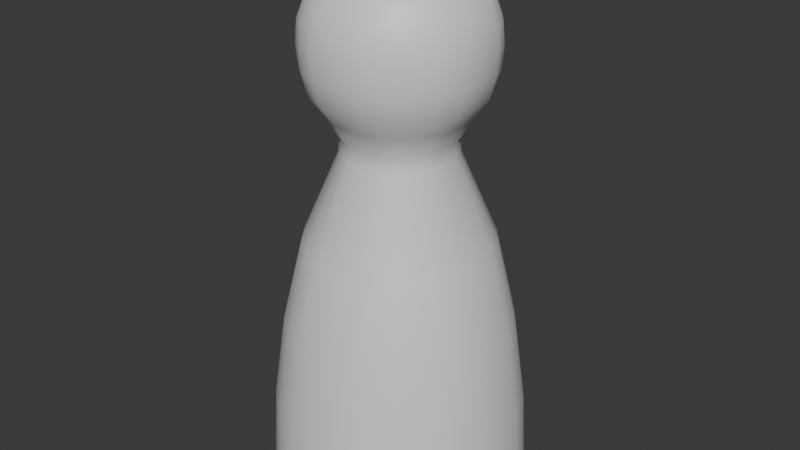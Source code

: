 # Source: PieceDefault.blend  (saved by Blender 5.0.118; exported with 4.5.12 LTS)
import bpy
from mathutils import Matrix  # noqa: F401  (used for matrix-valued properties, if any)

bpy.ops.wm.read_factory_settings(use_empty=True)
scene = bpy.context.scene
scene.name = 'Scene'

# ---- collections
col_collection = bpy.data.collections.new('Collection'); scene.collection.children.link(col_collection)

# ---- materials (node trees are filled in below, after node groups)
mat_material = bpy.data.materials.new('Material')
mat_material.alpha_threshold = 0.0
mat_material.use_backface_culling_lightprobe_volume = False
mat_material.roughness = 0.5
mat_material.line_color = (0.0, 0.0, 0.0, 1.0)

# ---- node groups
ng_smooth_by_angle = bpy.data.node_groups.new('Smooth by Angle', 'GeometryNodeTree')
_s = ng_smooth_by_angle.interface.new_socket(name='Mesh', in_out='OUTPUT', socket_type='NodeSocketGeometry')
_s = ng_smooth_by_angle.interface.new_socket(name='Mesh', in_out='INPUT', socket_type='NodeSocketGeometry')
_s = ng_smooth_by_angle.interface.new_socket(name='Angle', in_out='INPUT', socket_type='NodeSocketFloat')
_s.subtype = 'ANGLE'
_s.default_value = 0.5236
_s.min_value = 0.0
_s.max_value = 3.142
_s.description = 'Maximum face angle for smooth edges'
_s = ng_smooth_by_angle.interface.new_socket(name='Ignore Sharpness', in_out='INPUT', socket_type='NodeSocketBool')
_s.force_non_field = True
ng_smooth_by_angle.is_modifier = True
_N = ng_smooth_by_angle.nodes; _L = ng_smooth_by_angle.links
n0 = _N.new('GeometryNodeSetShadeSmooth'); n0.name = 'Set Shade Smooth'; n0.location = (120, -80)
n0.domain = 'EDGE'
n1 = _N.new('GeometryNodeSetShadeSmooth'); n1.name = 'Set Shade Smooth.001'; n1.location = (300, -80)
n2 = _N.new('NodeGroupOutput'); n2.name = 'Group Output'; n2.location = (480, -80)
n3 = _N.new('GeometryNodeInputMeshEdgeAngle'); n3.name = 'Edge Angle'; n3.location = (-440, -240)
n4 = _N.new('NodeGroupInput'); n4.name = 'Group Input'; n4.location = (-80, -80)
n5 = _N.new('GeometryNodeInputEdgeSmooth'); n5.name = 'Is Edge Smooth'; n5.location = (-260, -120)
n6 = _N.new('GeometryNodeInputShadeSmooth'); n6.name = 'Is Shade Smooth'; n6.location = (-440, -397)
n7 = _N.new('FunctionNodeCompare'); n7.name = 'Compare'; n7.location = (-260, -260)
n7.operation = 'LESS_EQUAL'
n7.inputs[6].default_value = (0.0, 0.0, 0.0, 0.0)
n7.inputs[7].default_value = (0.0, 0.0, 0.0, 0.0)
n8 = _N.new('FunctionNodeBooleanMath'); n8.name = 'Boolean Math.001'; n8.location = (-80, -260)
n9 = _N.new('NodeGroupInput'); n9.name = 'Group Input.001'; n9.location = (-440, -329)
n10 = _N.new('NodeGroupInput'); n10.name = 'Group Input.002'; n10.location = (-259, -189)
n11 = _N.new('FunctionNodeBooleanMath'); n11.name = 'Boolean Math'; n11.location = (-80, -149)
n11.operation = 'OR'
n12 = _N.new('FunctionNodeBooleanMath'); n12.name = 'Boolean Math.002'; n12.location = (-260, -380)
n12.operation = 'OR'
n13 = _N.new('NodeGroupInput'); n13.name = 'Group Input.003'; n13.location = (-440, -460)
_L.new(n3.outputs[0], n7.inputs[0])
_L.new(n1.outputs[0], n2.inputs[0])
_L.new(n9.outputs[1], n7.inputs[1])
_L.new(n7.outputs[0], n8.inputs[0])
_L.new(n4.outputs[0], n0.inputs[0])
_L.new(n0.outputs[0], n1.inputs[0])
_L.new(n8.outputs[0], n0.inputs[2])
_L.new(n10.outputs[2], n11.inputs[1])
_L.new(n5.outputs[0], n11.inputs[0])
_L.new(n11.outputs[0], n0.inputs[1])
_L.new(n13.outputs[2], n12.inputs[1])
_L.new(n6.outputs[0], n12.inputs[0])
_L.new(n12.outputs[0], n8.inputs[1])
n2.is_active_output = True

# ---- material node trees
mat_material.use_nodes = True; mat_material.node_tree.nodes.clear()
_N = mat_material.node_tree.nodes; _L = mat_material.node_tree.links
n0 = _N.new('ShaderNodeOutputMaterial'); n0.name = 'Material Output'; n0.location = (200, 100)
n1 = _N.new('ShaderNodeBsdfPrincipled'); n1.name = 'Principled BSDF'; n1.location = (-200, 100)
_L.new(n1.outputs[0], n0.inputs[0])
n0.is_active_output = True

# ---- world
world_world = bpy.data.worlds.new('World'); scene.world = world_world
world_world.use_nodes = True; world_world.node_tree.nodes.clear()
_N = world_world.node_tree.nodes; _L = world_world.node_tree.links
n0 = _N.new('ShaderNodeOutputWorld'); n0.name = 'World Output'; n0.location = (200, 100)
n1 = _N.new('ShaderNodeBackground'); n1.name = 'Background'; n1.location = (-200, 100)
n1.inputs[0].default_value = (0.05088, 0.05088, 0.05088, 1.0)
_L.new(n1.outputs[0], n0.inputs[0])
n0.is_active_output = True
world_world.color = (0.05088, 0.05088, 0.05088)
world_world.sun_shadow_jitter_overblur = 0.0

# ---- meshes
me_cube = bpy.data.meshes.new('Cube')
me_cube.from_pydata([(0.0, 0.1045, 2.547), (0.0, 0.5553, 0.0), (-0.07821, 0.2919, 2.444), (-0.1098, 0.4098, 2.237), (0.0, 0.2566, 1.638), (0.0, 0.0, 2.547), (-0.0998, 0.3724, 2.34), (0.0, 0.0, 0.0), (0.0, 0.2566, 1.722), (-0.08479, 0.3164, 1.825), (0.0, 0.4232, 2.134), (-0.1102, 0.4113, 2.031), (0.0, 0.529, 0.8192), (-0.1037, 0.3869, 1.928), (0.0, 0.4312, 1.229), (0.0, 0.0, 0.0365), (-0.1594, 0.595, 0.0365), (0.0, 0.5867, 0.4096), (-0.1544, 0.5763, 0.4096), (0.0, 0.606, 0.0365), (0.0, 0.0, 0.0365), (-0.1142, 0.4262, 1.229), (0.0, 0.3905, 1.928), (-0.1395, 0.5206, 0.8192), (0.0, 0.4158, 2.031), (-0.1121, 0.4185, 2.134), (0.0, 0.3176, 1.825), (-0.06899, 0.2575, 1.722), (0.0, 0.3756, 2.34), (0.0, 0.0, 0.0), (0.0, 0.0, 2.547), (0.0, 0.4143, 2.237), (-0.06899, 0.2575, 1.638), (0.0, 0.2922, 2.444), (-0.1463, 0.546, 0.0), (-0.02964, 0.1106, 2.547), (-0.1511, 0.2617, 2.444), (-0.2122, 0.3675, 2.237), (-0.1928, 0.3339, 2.34), (-0.1638, 0.2837, 1.825), (-0.2129, 0.3688, 2.031), (-0.2003, 0.3469, 1.928), (0.0, 0.0, 0.0365), (-0.308, 0.5335, 0.0365), (-0.2983, 0.5167, 0.4096), (-0.2206, 0.3821, 1.229), (-0.2695, 0.4668, 0.8192), (-0.2166, 0.3752, 2.134), (-0.1333, 0.2309, 1.722), (0.0, 0.0, 0.0), (0.0, 0.0, 2.547), (-0.1333, 0.2309, 1.638), (-0.2826, 0.4895, 0.0), (-0.05727, 0.09919, 2.547), (-0.2137, 0.2137, 2.444), (-0.3, 0.3, 2.237), (-0.2726, 0.2726, 2.34), (-0.2316, 0.2316, 1.825), (-0.3011, 0.3011, 2.031), (-0.2832, 0.2832, 1.928), (0.0, 0.0, 0.0365), (-0.4356, 0.4356, 0.0365), (-0.4219, 0.4219, 0.4096), (-0.312, 0.312, 1.229), (-0.3811, 0.3811, 0.8192), (-0.3063, 0.3063, 2.134), (-0.1885, 0.1885, 1.722), (0.0, 0.0, 0.0), (0.0, 0.0, 2.547), (-0.1885, 0.1885, 1.638), (-0.3997, 0.3997, 0.0), (-0.08099, 0.08099, 2.547), (-0.2617, 0.1511, 2.444), (-0.3675, 0.2122, 2.237), (-0.3339, 0.1928, 2.34), (-0.2837, 0.1638, 1.825), (-0.3688, 0.2129, 2.031), (-0.3469, 0.2003, 1.928), (0.0, 0.0, 0.0365), (-0.5335, 0.308, 0.0365), (-0.5167, 0.2983, 0.4096), (-0.3821, 0.2206, 1.229), (-0.4668, 0.2695, 0.8192), (-0.3752, 0.2166, 2.134), (-0.2309, 0.1333, 1.722), (0.0, 0.0, 0.0), (0.0, 0.0, 2.547), (-0.2309, 0.1333, 1.638), (-0.4895, 0.2826, 0.0), (-0.09919, 0.05727, 2.547), (-0.2919, 0.07821, 2.444), (-0.4098, 0.1098, 2.237), (-0.3724, 0.0998, 2.34), (-0.3164, 0.08479, 1.825), (-0.4113, 0.1102, 2.031), (-0.3869, 0.1037, 1.928), (0.0, 0.0, 0.0365), (-0.595, 0.1594, 0.0365), (-0.5763, 0.1544, 0.4096), (-0.4262, 0.1142, 1.229), (-0.5206, 0.1395, 0.8192), (-0.4185, 0.1121, 2.134), (-0.2575, 0.06899, 1.722), (0.0, 0.0, 0.0), (0.0, 0.0, 2.547), (-0.2575, 0.06899, 1.638), (-0.546, 0.1463, 0.0), (-0.1106, 0.02964, 2.547), (-0.2922, 1.49e-08, 2.444), (-0.4143, 1.49e-08, 2.237), (-0.3756, 0.0, 2.34), (-0.3176, 0.0, 1.825), (-0.4158, 7.451e-09, 2.031), (-0.3905, -2.235e-08, 1.928), (0.0, 0.0, 0.0365), (-0.606, 0.0, 0.0365), (-0.5867, 0.0, 0.4096), (-0.4312, 0.0, 1.229), (-0.529, -4.47e-08, 0.8192), (-0.4232, 7.451e-09, 2.134), (-0.2566, -7.451e-09, 1.722), (0.0, 0.0, 0.0), (0.0, 0.0, 2.547), (-0.2566, -7.451e-09, 1.638), (-0.5553, -4.47e-08, 0.0), (-0.1045, 0.0, 2.547), (-0.0559, 0.2086, 2.506), (0.0, 0.2045, 2.506), (-0.108, 0.187, 2.506), (-0.1527, 0.1527, 2.506), (-0.187, 0.108, 2.506), (-0.2086, 0.0559, 2.506), (-0.2045, 6.719e-09, 2.506)], [(19, 20), (115, 114)], [(14, 21, 32, 4), (10, 25, 3, 31), (31, 3, 6, 28), (7, 29, 34, 1), (0, 35, 30, 5), (4, 32, 27, 8), (12, 23, 21, 14), (13, 41, 40, 11), (35, 53, 50, 30), (21, 45, 51, 32), (11, 40, 47, 25), (18, 44, 46, 23), (126, 128, 53, 35), (32, 51, 48, 27), (15, 42, 49, 29), (26, 9, 13, 22), (34, 52, 43, 16), (17, 18, 23, 12), (22, 13, 11, 24), (19, 16, 18, 17), (24, 11, 25, 10), (28, 6, 2, 33), (1, 34, 16, 19), (127, 126, 35, 0), (20, 15, 29, 7), (8, 27, 9, 26), (51, 69, 66, 48), (41, 59, 58, 40), (52, 70, 61, 43), (40, 58, 65, 47), (46, 64, 63, 45), (128, 129, 71, 53), (38, 56, 54, 36), (48, 66, 57, 39), (53, 71, 68, 50), (39, 57, 59, 41), (9, 39, 41, 13), (27, 48, 39, 9), (25, 47, 37, 3), (16, 43, 44, 18), (6, 38, 36, 2), (29, 49, 52, 34), (23, 46, 45, 21), (3, 37, 38, 6), (60, 78, 85, 67), (62, 80, 82, 64), (67, 85, 88, 70), (55, 73, 74, 56), (65, 83, 73, 55), (61, 79, 80, 62), (45, 63, 69, 51), (43, 61, 62, 44), (47, 65, 55, 37), (37, 55, 56, 38), (49, 67, 70, 52), (44, 62, 64, 46), (42, 60, 67, 49), (81, 99, 105, 87), (87, 105, 102, 84), (77, 95, 94, 76), (88, 106, 97, 79), (76, 94, 101, 83), (82, 100, 99, 81), (130, 131, 107, 89), (74, 92, 90, 72), (84, 102, 93, 75), (57, 75, 77, 59), (71, 89, 86, 68), (66, 84, 75, 57), (56, 74, 72, 54), (129, 130, 89, 71), (64, 82, 81, 63), (58, 76, 83, 65), (70, 88, 79, 61), (59, 77, 76, 58), (69, 87, 84, 66), (63, 81, 87, 69), (107, 125, 122, 104), (93, 111, 113, 95), (96, 114, 121, 103), (98, 116, 118, 100), (103, 121, 124, 106), (91, 109, 110, 92), (101, 119, 109, 91), (97, 115, 116, 98), (79, 97, 98, 80), (83, 101, 91, 73), (73, 91, 92, 74), (85, 103, 106, 88), (80, 98, 100, 82), (78, 96, 103, 85), (75, 93, 95, 77), (89, 107, 104, 86), (102, 120, 111, 93), (92, 110, 108, 90), (131, 132, 125, 107), (100, 118, 117, 99), (94, 112, 119, 101), (106, 124, 115, 97), (95, 113, 112, 94), (105, 123, 120, 102), (99, 117, 123, 105), (90, 108, 132, 131), (54, 72, 130, 129), (72, 90, 131, 130), (36, 54, 129, 128), (33, 2, 126, 127), (2, 36, 128, 126)])
me_cube.polygons.foreach_set('use_smooth', [True] * 108)
_uv = me_cube.uv_layers.new(name='UVMap')
_uv.uv.foreach_set('vector', [0.4956, 0.5, 0.4956, 0.5, 0.5358, 0.5, 0.5358, 0.5, 0.5845, 0.5, 0.5845, 0.5, 0.5946, 0.5, 0.5946, 0.5, 0.5946, 0.5, 0.5946, 0.5, 0.6048, 0.5, 0.6048, 0.5, 0.375, 0.625, 0.375, 0.625, 0.375, 0.5, 0.375, 0.5, 0.625, 0.5, 0.625, 0.5, 0.625, 0.625, 0.625, 0.625, 0.5358, 0.5, 0.5358, 0.5, 0.5441, 0.5, 0.5441, 0.5, 0.4554, 0.5, 0.4554, 0.5, 0.4956, 0.5, 0.4956, 0.5, 0.5643, 0.5, 0.5643, 0.5, 0.5744, 0.5, 0.5744, 0.5, 0.625, 0.5, 0.625, 0.5, 0.625, 0.625, 0.625, 0.625, 0.4956, 0.5, 0.4956, 0.5, 0.5358, 0.5, 0.5358, 0.5, 0.5744, 0.5, 0.5744, 0.5, 0.5845, 0.5, 0.5845, 0.5, 0.4152, 0.5, 0.4152, 0.5, 0.4554, 0.5, 0.4554, 0.5, 0.621, 0.5, 0.621, 0.5, 0.625, 0.5, 0.625, 0.5, 0.5358, 0.5, 0.5358, 0.5, 0.5441, 0.5, 0.5441, 0.5, 0.3786, 0.625, 0.3786, 0.625, 0.375, 0.625, 0.375, 0.625, 0.5542, 0.5, 0.5542, 0.5, 0.5643, 0.5, 0.5643, 0.5, 0.375, 0.5, 0.375, 0.5, 0.3786, 0.5, 0.3786, 0.5, 0.4152, 0.5, 0.4152, 0.5, 0.4554, 0.5, 0.4554, 0.5, 0.5643, 0.5, 0.5643, 0.5, 0.5744, 0.5, 0.5744, 0.5, 0.3786, 0.5, 0.3786, 0.5, 0.4152, 0.5, 0.4152, 0.5, 0.5744, 0.5, 0.5744, 0.5, 0.5845, 0.5, 0.5845, 0.5, 0.6048, 0.5, 0.6048, 0.5, 0.6149, 0.5, 0.6149, 0.5, 0.375, 0.5, 0.375, 0.5, 0.3786, 0.5, 0.3786, 0.5, 0.621, 0.5, 0.621, 0.5, 0.625, 0.5, 0.625, 0.5, 0.3786, 0.625, 0.3786, 0.625, 0.375, 0.625, 0.375, 0.625, 0.5441, 0.5, 0.5441, 0.5, 0.5542, 0.5, 0.5542, 0.5, 0.5358, 0.5, 0.5358, 0.5, 0.5441, 0.5, 0.5441, 0.5, 0.5643, 0.5, 0.5643, 0.5, 0.5744, 0.5, 0.5744, 0.5, 0.375, 0.5, 0.375, 0.5, 0.3786, 0.5, 0.3786, 0.5, 0.5744, 0.5, 0.5744, 0.5, 0.5845, 0.5, 0.5845, 0.5, 0.4554, 0.5, 0.4554, 0.5, 0.4956, 0.5, 0.4956, 0.5, 0.621, 0.5, 0.621, 0.5, 0.625, 0.5, 0.625, 0.5, 0.6048, 0.5, 0.6048, 0.5, 0.6149, 0.5, 0.6149, 0.5, 0.5441, 0.5, 0.5441, 0.5, 0.5542, 0.5, 0.5542, 0.5, 0.625, 0.5, 0.625, 0.5, 0.625, 0.625, 0.625, 0.625, 0.5542, 0.5, 0.5542, 0.5, 0.5643, 0.5, 0.5643, 0.5, 0.5542, 0.5, 0.5542, 0.5, 0.5643, 0.5, 0.5643, 0.5, 0.5441, 0.5, 0.5441, 0.5, 0.5542, 0.5, 0.5542, 0.5, 0.5845, 0.5, 0.5845, 0.5, 0.5946, 0.5, 0.5946, 0.5, 0.3786, 0.5, 0.3786, 0.5, 0.4152, 0.5, 0.4152, 0.5, 0.6048, 0.5, 0.6048, 0.5, 0.6149, 0.5, 0.6149, 0.5, 0.375, 0.625, 0.375, 0.625, 0.375, 0.5, 0.375, 0.5, 0.4554, 0.5, 0.4554, 0.5, 0.4956, 0.5, 0.4956, 0.5, 0.5946, 0.5, 0.5946, 0.5, 0.6048, 0.5, 0.6048, 0.5, 0.3786, 0.625, 0.3786, 0.625, 0.375, 0.625, 0.375, 0.625, 0.4152, 0.5, 0.4152, 0.5, 0.4554, 0.5, 0.4554, 0.5, 0.375, 0.625, 0.375, 0.625, 0.375, 0.5, 0.375, 0.5, 0.5946, 0.5, 0.5946, 0.5, 0.6048, 0.5, 0.6048, 0.5, 0.5845, 0.5, 0.5845, 0.5, 0.5946, 0.5, 0.5946, 0.5, 0.3786, 0.5, 0.3786, 0.5, 0.4152, 0.5, 0.4152, 0.5, 0.4956, 0.5, 0.4956, 0.5, 0.5358, 0.5, 0.5358, 0.5, 0.3786, 0.5, 0.3786, 0.5, 0.4152, 0.5, 0.4152, 0.5, 0.5845, 0.5, 0.5845, 0.5, 0.5946, 0.5, 0.5946, 0.5, 0.5946, 0.5, 0.5946, 0.5, 0.6048, 0.5, 0.6048, 0.5, 0.375, 0.625, 0.375, 0.625, 0.375, 0.5, 0.375, 0.5, 0.4152, 0.5, 0.4152, 0.5, 0.4554, 0.5, 0.4554, 0.5, 0.3786, 0.625, 0.3786, 0.625, 0.375, 0.625, 0.375, 0.625, 0.4956, 0.5, 0.4956, 0.5, 0.5358, 0.5, 0.5358, 0.5, 0.5358, 0.5, 0.5358, 0.5, 0.5441, 0.5, 0.5441, 0.5, 0.5643, 0.5, 0.5643, 0.5, 0.5744, 0.5, 0.5744, 0.5, 0.375, 0.5, 0.375, 0.5, 0.3786, 0.5, 0.3786, 0.5, 0.5744, 0.5, 0.5744, 0.5, 0.5845, 0.5, 0.5845, 0.5, 0.4554, 0.5, 0.4554, 0.5, 0.4956, 0.5, 0.4956, 0.5, 0.621, 0.5, 0.621, 0.5, 0.625, 0.5, 0.625, 0.5, 0.6048, 0.5, 0.6048, 0.5, 0.6149, 0.5, 0.6149, 0.5, 0.5441, 0.5, 0.5441, 0.5, 0.5542, 0.5, 0.5542, 0.5, 0.5542, 0.5, 0.5542, 0.5, 0.5643, 0.5, 0.5643, 0.5, 0.625, 0.5, 0.625, 0.5, 0.625, 0.625, 0.625, 0.625, 0.5441, 0.5, 0.5441, 0.5, 0.5542, 0.5, 0.5542, 0.5, 0.6048, 0.5, 0.6048, 0.5, 0.6149, 0.5, 0.6149, 0.5, 0.621, 0.5, 0.621, 0.5, 0.625, 0.5, 0.625, 0.5, 0.4554, 0.5, 0.4554, 0.5, 0.4956, 0.5, 0.4956, 0.5, 0.5744, 0.5, 0.5744, 0.5, 0.5845, 0.5, 0.5845, 0.5, 0.375, 0.5, 0.375, 0.5, 0.3786, 0.5, 0.3786, 0.5, 0.5643, 0.5, 0.5643, 0.5, 0.5744, 0.5, 0.5744, 0.5, 0.5358, 0.5, 0.5358, 0.5, 0.5441, 0.5, 0.5441, 0.5, 0.4956, 0.5, 0.4956, 0.5, 0.5358, 0.5, 0.5358, 0.5, 0.625, 0.5, 0.625, 0.5, 0.625, 0.625, 0.625, 0.625, 0.5542, 0.5, 0.5542, 0.5, 0.5643, 0.5, 0.5643, 0.5, 0.3786, 0.625, 0.3786, 0.625, 0.375, 0.625, 0.375, 0.625, 0.4152, 0.5, 0.4152, 0.5, 0.4554, 0.5, 0.4554, 0.5, 0.375, 0.625, 0.375, 0.625, 0.375, 0.5, 0.375, 0.5, 0.5946, 0.5, 0.5946, 0.5, 0.6048, 0.5, 0.6048, 0.5, 0.5845, 0.5, 0.5845, 0.5, 0.5946, 0.5, 0.5946, 0.5, 0.3786, 0.5, 0.3786, 0.5, 0.4152, 0.5, 0.4152, 0.5, 0.3786, 0.5, 0.3786, 0.5, 0.4152, 0.5, 0.4152, 0.5, 0.5845, 0.5, 0.5845, 0.5, 0.5946, 0.5, 0.5946, 0.5, 0.5946, 0.5, 0.5946, 0.5, 0.6048, 0.5, 0.6048, 0.5, 0.375, 0.625, 0.375, 0.625, 0.375, 0.5, 0.375, 0.5, 0.4152, 0.5, 0.4152, 0.5, 0.4554, 0.5, 0.4554, 0.5, 0.3786, 0.625, 0.3786, 0.625, 0.375, 0.625, 0.375, 0.625, 0.5542, 0.5, 0.5542, 0.5, 0.5643, 0.5, 0.5643, 0.5, 0.625, 0.5, 0.625, 0.5, 0.625, 0.625, 0.625, 0.625, 0.5441, 0.5, 0.5441, 0.5, 0.5542, 0.5, 0.5542, 0.5, 0.6048, 0.5, 0.6048, 0.5, 0.6149, 0.5, 0.6149, 0.5, 0.621, 0.5, 0.621, 0.5, 0.625, 0.5, 0.625, 0.5, 0.4554, 0.5, 0.4554, 0.5, 0.4956, 0.5, 0.4956, 0.5, 0.5744, 0.5, 0.5744, 0.5, 0.5845, 0.5, 0.5845, 0.5, 0.375, 0.5, 0.375, 0.5, 0.3786, 0.5, 0.3786, 0.5, 0.5643, 0.5, 0.5643, 0.5, 0.5744, 0.5, 0.5744, 0.5, 0.5358, 0.5, 0.5358, 0.5, 0.5441, 0.5, 0.5441, 0.5, 0.4956, 0.5, 0.4956, 0.5, 0.5358, 0.5, 0.5358, 0.5, 0.6149, 0.5, 0.6149, 0.5, 0.621, 0.5, 0.621, 0.5, 0.6149, 0.5, 0.6149, 0.5, 0.621, 0.5, 0.621, 0.5, 0.6149, 0.5, 0.6149, 0.5, 0.621, 0.5, 0.621, 0.5, 0.6149, 0.5, 0.6149, 0.5, 0.621, 0.5, 0.621, 0.5, 0.6149, 0.5, 0.6149, 0.5, 0.621, 0.5, 0.621, 0.5, 0.6149, 0.5, 0.6149, 0.5, 0.621, 0.5, 0.621, 0.5])
me_cube.materials.append(mat_material)
me_cube.use_mirror_vertex_groups = False
me_cube.update()

# ---- objects
ob_cube = bpy.data.objects.new('Cube', me_cube)
ob_empty = bpy.data.objects.new('Empty', None)

# ---- transforms, parenting, visibility, modifiers, constraints
ob_cube.location = (0.0, 0.0, 0.0)
ob_cube.lock_rotations_4d = False
ob_cube.empty_display_type = 'ARROWS'
ob_cube.lineart.crease_threshold = 0.0
_m = ob_cube.modifiers.new('Mirror', 'MIRROR')
_m.use_axis = (True, True, False)
_m = ob_cube.modifiers.new('Smooth by Angle', 'NODES')
_m.node_group = ng_smooth_by_angle
_gi = [s.identifier for s in ng_smooth_by_angle.interface.items_tree if s.item_type == 'SOCKET' and s.in_out == 'INPUT']
_m[_gi[1]] = 0.6109  # Angle
_m.use_pin_to_last = True
_m.show_group_selector = False
ob_empty.location = (0.0, 0.0, 1.235)
ob_empty.rotation_euler = (1.571, 0.0, 1.571)
ob_empty.scale = (0.5373, 0.5373, 0.5373)
ob_empty.empty_display_type = 'IMAGE'
ob_empty.empty_display_size = 5.0

# ---- collection membership
col_collection.objects.link(ob_cube)
col_collection.objects.link(ob_empty)

# ---- scene / render settings (as saved in the file)
scene.frame_start = 1; scene.frame_end = 250; scene.frame_set(1)
scene.render.engine = 'BLENDER_EEVEE_NEXT'
scene.render.bake_bias = 0.0
scene.render.bake_samples = 0
scene.cycles.sampling_pattern = 'TABULATED_SOBOL'
scene.eevee.use_volume_custom_range = False
bpy.context.view_layer.update()

# ---- added for rendering (the .blend has no active camera and no usable light): camera, sun
cam_auto = bpy.data.cameras.new('AutoCamera')
cam_auto.lens = 50.0
cam_auto.sensor_width = 36.0
cam_auto.clip_end = 1000.0
ob_auto_camera = bpy.data.objects.new('AutoCamera', cam_auto)
scene.collection.objects.link(ob_auto_camera)
ob_auto_camera.location = (2.84016, -3.40819, 3.54541)
ob_auto_camera.rotation_euler = (1.09748, -7.21219e-08, 0.694738)
scene.camera = ob_auto_camera
light_auto_sun = bpy.data.lights.new('AutoSun', 'SUN')
light_auto_sun.energy = 3.0
light_auto_sun.angle = 0.0523599
ob_auto_sun = bpy.data.objects.new('AutoSun', light_auto_sun)
scene.collection.objects.link(ob_auto_sun)
ob_auto_sun.rotation_euler = (0.872665, 0.174533, 0.523599)
bpy.context.view_layer.update()
